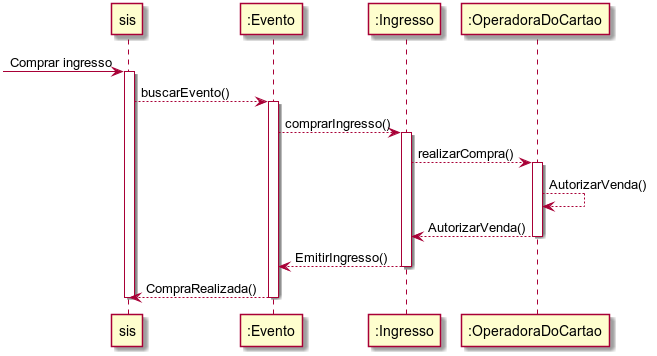

The diagram above was rendered by PlantUML. Its source (embedded in the PNG):
@startuml



[-> sis : Comprar ingresso

participant ":Sistema" as sis
participant ":Evento" as eve
participant ":Ingresso" as ing
participant ":OperadoraDoCartao" as pag






activate sis
sis --> eve :  buscarEvento()
activate eve
eve --> ing : comprarIngresso()
activate ing
ing --> pag : realizarCompra()
activate pag


pag -->pag : AutorizarVenda()


pag --> ing: AutorizarVenda()
deactivate pag
ing -->eve : EmitirIngresso()
deactivate ing
eve -->sis: CompraRealizada()
deactivate eve
deactivate sis


@enduml